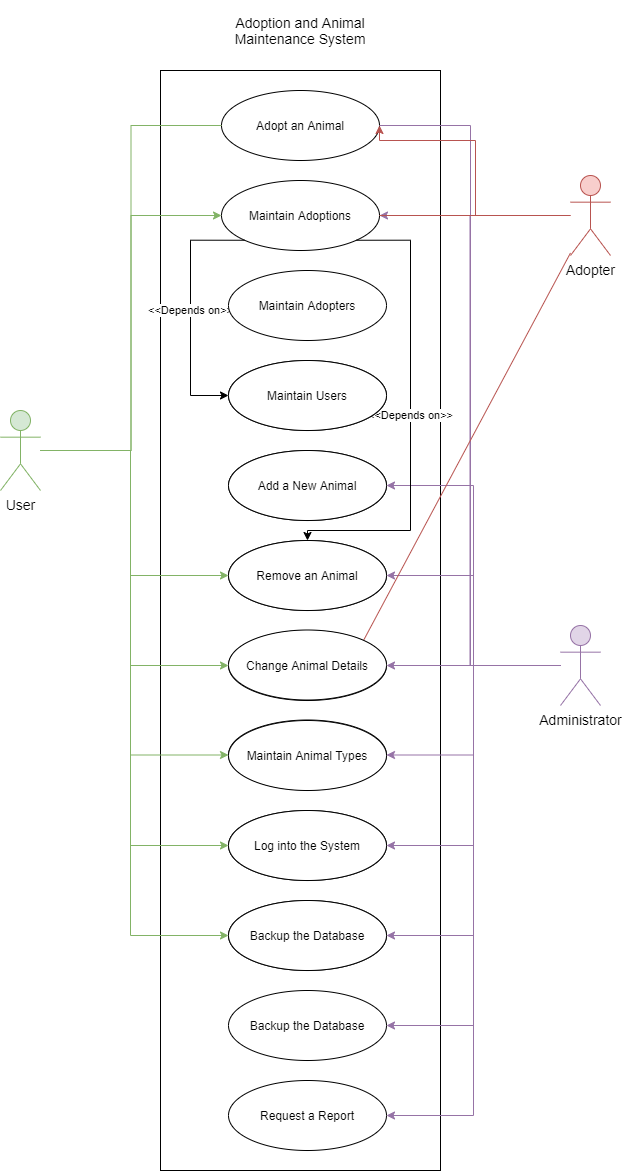

The diagram above was exported from draw.io. Its source (the exported page's mxGraphModel, read from the mxfile embedded in the PNG):
<mxGraphModel dx="2062" dy="1122" grid="1" gridSize="10" guides="1" tooltips="1" connect="1" arrows="1" fold="1" page="1" pageScale="1" pageWidth="1654" pageHeight="1169" math="0" shadow="0">
  <root>
    <mxCell id="0" />
    <mxCell id="1" parent="0" />
    <mxCell id="eyMJs3-uau_qUVRjGzUN-1" value="" style="rounded=0;whiteSpace=wrap;html=1;" parent="1" vertex="1">
      <mxGeometry x="680" y="80" width="280" height="1100" as="geometry" />
    </mxCell>
    <mxCell id="eyMJs3-uau_qUVRjGzUN-2" value="Adoption and Animal Maintenance System" style="text;html=1;strokeColor=none;fillColor=none;align=center;verticalAlign=middle;whiteSpace=wrap;rounded=0;fontStyle=0;fontSize=14;" parent="1" vertex="1">
      <mxGeometry x="720" y="10" width="200" height="60" as="geometry" />
    </mxCell>
    <mxCell id="eyMJs3-uau_qUVRjGzUN-3" value="Adopt an Animal" style="ellipse;whiteSpace=wrap;html=1;" parent="1" vertex="1">
      <mxGeometry x="741" y="100" width="158" height="70" as="geometry" />
    </mxCell>
    <mxCell id="eyMJs3-uau_qUVRjGzUN-5" value="Maintain Adoptions" style="ellipse;whiteSpace=wrap;html=1;" parent="1" vertex="1">
      <mxGeometry x="741" y="190" width="158" height="70" as="geometry" />
    </mxCell>
    <mxCell id="eyMJs3-uau_qUVRjGzUN-8" value="Add a New Animal" style="ellipse;whiteSpace=wrap;html=1;" parent="1" vertex="1">
      <mxGeometry x="748" y="550" width="158" height="70" as="geometry" />
    </mxCell>
    <mxCell id="eyMJs3-uau_qUVRjGzUN-10" value="Log into the System" style="ellipse;whiteSpace=wrap;html=1;" parent="1" vertex="1">
      <mxGeometry x="748" y="910" width="158" height="70" as="geometry" />
    </mxCell>
    <mxCell id="eyMJs3-uau_qUVRjGzUN-11" value="Backup the Database" style="ellipse;whiteSpace=wrap;html=1;" parent="1" vertex="1">
      <mxGeometry x="748" y="1000" width="158" height="70" as="geometry" />
    </mxCell>
    <mxCell id="eyMJs3-uau_qUVRjGzUN-12" value="Maintain Animal Types" style="ellipse;whiteSpace=wrap;html=1;" parent="1" vertex="1">
      <mxGeometry x="748" y="820" width="158" height="70" as="geometry" />
    </mxCell>
    <mxCell id="eyMJs3-uau_qUVRjGzUN-13" value="Request a Report" style="ellipse;whiteSpace=wrap;html=1;" parent="1" vertex="1">
      <mxGeometry x="748" y="1090" width="158" height="70" as="geometry" />
    </mxCell>
    <mxCell id="eyMJs3-uau_qUVRjGzUN-20" style="edgeStyle=orthogonalEdgeStyle;rounded=0;orthogonalLoop=1;jettySize=auto;html=1;entryX=0;entryY=0.5;entryDx=0;entryDy=0;fontSize=14;fillColor=#d5e8d4;strokeColor=#82b366;" parent="1" source="eyMJs3-uau_qUVRjGzUN-14" target="eyMJs3-uau_qUVRjGzUN-5" edge="1">
      <mxGeometry relative="1" as="geometry" />
    </mxCell>
    <mxCell id="eyMJs3-uau_qUVRjGzUN-21" style="edgeStyle=orthogonalEdgeStyle;rounded=0;orthogonalLoop=1;jettySize=auto;html=1;entryX=0;entryY=0.5;entryDx=0;entryDy=0;fontSize=14;fillColor=#d5e8d4;strokeColor=#82b366;" parent="1" source="eyMJs3-uau_qUVRjGzUN-14" target="eyMJs3-uau_qUVRjGzUN-8" edge="1">
      <mxGeometry relative="1" as="geometry">
        <Array as="points">
          <mxPoint x="650" y="460" />
          <mxPoint x="650" y="585" />
        </Array>
      </mxGeometry>
    </mxCell>
    <mxCell id="eyMJs3-uau_qUVRjGzUN-22" style="edgeStyle=orthogonalEdgeStyle;rounded=0;orthogonalLoop=1;jettySize=auto;html=1;entryX=0;entryY=0.5;entryDx=0;entryDy=0;fontSize=14;fillColor=#d5e8d4;strokeColor=#82b366;" parent="1" source="eyMJs3-uau_qUVRjGzUN-14" target="eyMJs3-uau_qUVRjGzUN-12" edge="1">
      <mxGeometry relative="1" as="geometry">
        <Array as="points">
          <mxPoint x="650" y="460" />
          <mxPoint x="650" y="855" />
        </Array>
      </mxGeometry>
    </mxCell>
    <mxCell id="eyMJs3-uau_qUVRjGzUN-23" style="edgeStyle=orthogonalEdgeStyle;rounded=0;orthogonalLoop=1;jettySize=auto;html=1;entryX=0;entryY=0.5;entryDx=0;entryDy=0;fontSize=14;fillColor=#d5e8d4;strokeColor=#82b366;" parent="1" source="eyMJs3-uau_qUVRjGzUN-14" target="eyMJs3-uau_qUVRjGzUN-10" edge="1">
      <mxGeometry relative="1" as="geometry">
        <Array as="points">
          <mxPoint x="650" y="460" />
          <mxPoint x="650" y="945" />
        </Array>
      </mxGeometry>
    </mxCell>
    <mxCell id="eyMJs3-uau_qUVRjGzUN-44" style="edgeStyle=orthogonalEdgeStyle;rounded=0;orthogonalLoop=1;jettySize=auto;html=1;entryX=0;entryY=0.5;entryDx=0;entryDy=0;fontSize=14;fillColor=#d5e8d4;strokeColor=#82b366;" parent="1" source="eyMJs3-uau_qUVRjGzUN-14" target="eyMJs3-uau_qUVRjGzUN-43" edge="1">
      <mxGeometry relative="1" as="geometry">
        <Array as="points">
          <mxPoint x="650" y="460" />
          <mxPoint x="650" y="675" />
        </Array>
      </mxGeometry>
    </mxCell>
    <mxCell id="eyMJs3-uau_qUVRjGzUN-51" style="edgeStyle=orthogonalEdgeStyle;rounded=0;orthogonalLoop=1;jettySize=auto;html=1;entryX=0;entryY=0.5;entryDx=0;entryDy=0;fontSize=14;fillColor=#d5e8d4;strokeColor=#82b366;" parent="1" source="eyMJs3-uau_qUVRjGzUN-14" target="eyMJs3-uau_qUVRjGzUN-49" edge="1">
      <mxGeometry relative="1" as="geometry">
        <Array as="points">
          <mxPoint x="650" y="460" />
          <mxPoint x="650" y="765" />
        </Array>
      </mxGeometry>
    </mxCell>
    <mxCell id="eyMJs3-uau_qUVRjGzUN-52" style="edgeStyle=orthogonalEdgeStyle;rounded=0;orthogonalLoop=1;jettySize=auto;html=1;entryX=0;entryY=0.5;entryDx=0;entryDy=0;fontSize=14;fillColor=#d5e8d4;strokeColor=#82b366;endArrow=none;endFill=0;" parent="1" source="eyMJs3-uau_qUVRjGzUN-14" target="eyMJs3-uau_qUVRjGzUN-3" edge="1">
      <mxGeometry relative="1" as="geometry" />
    </mxCell>
    <mxCell id="eyMJs3-uau_qUVRjGzUN-14" value="User" style="shape=umlActor;verticalLabelPosition=bottom;verticalAlign=top;html=1;outlineConnect=0;fontSize=14;fillColor=#d5e8d4;strokeColor=#82b366;" parent="1" vertex="1">
      <mxGeometry x="520" y="420" width="40" height="80" as="geometry" />
    </mxCell>
    <mxCell id="eyMJs3-uau_qUVRjGzUN-32" style="edgeStyle=orthogonalEdgeStyle;rounded=0;orthogonalLoop=1;jettySize=auto;html=1;entryX=1;entryY=0.5;entryDx=0;entryDy=0;fontSize=14;fillColor=#e1d5e7;strokeColor=#9673a6;" parent="1" source="eyMJs3-uau_qUVRjGzUN-16" target="eyMJs3-uau_qUVRjGzUN-5" edge="1">
      <mxGeometry relative="1" as="geometry" />
    </mxCell>
    <mxCell id="eyMJs3-uau_qUVRjGzUN-33" style="edgeStyle=orthogonalEdgeStyle;rounded=0;orthogonalLoop=1;jettySize=auto;html=1;entryX=1;entryY=0.5;entryDx=0;entryDy=0;fontSize=14;fillColor=#e1d5e7;strokeColor=#9673a6;" parent="1" source="eyMJs3-uau_qUVRjGzUN-16" target="eyMJs3-uau_qUVRjGzUN-8" edge="1">
      <mxGeometry relative="1" as="geometry" />
    </mxCell>
    <mxCell id="eyMJs3-uau_qUVRjGzUN-34" style="edgeStyle=orthogonalEdgeStyle;rounded=0;orthogonalLoop=1;jettySize=auto;html=1;entryX=1;entryY=0.5;entryDx=0;entryDy=0;fontSize=14;fillColor=#e1d5e7;strokeColor=#9673a6;" parent="1" source="eyMJs3-uau_qUVRjGzUN-16" target="eyMJs3-uau_qUVRjGzUN-12" edge="1">
      <mxGeometry relative="1" as="geometry" />
    </mxCell>
    <mxCell id="eyMJs3-uau_qUVRjGzUN-35" style="edgeStyle=orthogonalEdgeStyle;rounded=0;orthogonalLoop=1;jettySize=auto;html=1;entryX=1;entryY=0.5;entryDx=0;entryDy=0;fontSize=14;fillColor=#e1d5e7;strokeColor=#9673a6;" parent="1" source="eyMJs3-uau_qUVRjGzUN-16" target="eyMJs3-uau_qUVRjGzUN-10" edge="1">
      <mxGeometry relative="1" as="geometry" />
    </mxCell>
    <mxCell id="eyMJs3-uau_qUVRjGzUN-36" style="edgeStyle=orthogonalEdgeStyle;rounded=0;orthogonalLoop=1;jettySize=auto;html=1;entryX=1;entryY=0.5;entryDx=0;entryDy=0;fontSize=14;fillColor=#e1d5e7;strokeColor=#9673a6;" parent="1" source="eyMJs3-uau_qUVRjGzUN-16" target="eyMJs3-uau_qUVRjGzUN-11" edge="1">
      <mxGeometry relative="1" as="geometry" />
    </mxCell>
    <mxCell id="eyMJs3-uau_qUVRjGzUN-37" style="edgeStyle=orthogonalEdgeStyle;rounded=0;orthogonalLoop=1;jettySize=auto;html=1;entryX=1;entryY=0.5;entryDx=0;entryDy=0;fontSize=14;fillColor=#e1d5e7;strokeColor=#9673a6;" parent="1" source="eyMJs3-uau_qUVRjGzUN-16" target="eyMJs3-uau_qUVRjGzUN-13" edge="1">
      <mxGeometry relative="1" as="geometry" />
    </mxCell>
    <mxCell id="eyMJs3-uau_qUVRjGzUN-45" style="edgeStyle=orthogonalEdgeStyle;rounded=0;orthogonalLoop=1;jettySize=auto;html=1;entryX=1;entryY=0.5;entryDx=0;entryDy=0;fontSize=14;fillColor=#e1d5e7;strokeColor=#9673a6;" parent="1" source="eyMJs3-uau_qUVRjGzUN-16" target="eyMJs3-uau_qUVRjGzUN-43" edge="1">
      <mxGeometry relative="1" as="geometry" />
    </mxCell>
    <mxCell id="eyMJs3-uau_qUVRjGzUN-48" style="edgeStyle=orthogonalEdgeStyle;rounded=0;orthogonalLoop=1;jettySize=auto;html=1;entryX=1;entryY=0.5;entryDx=0;entryDy=0;fontSize=14;fillColor=#e1d5e7;strokeColor=#9673a6;" parent="1" source="eyMJs3-uau_qUVRjGzUN-16" target="eyMJs3-uau_qUVRjGzUN-47" edge="1">
      <mxGeometry relative="1" as="geometry" />
    </mxCell>
    <mxCell id="eyMJs3-uau_qUVRjGzUN-50" style="edgeStyle=orthogonalEdgeStyle;rounded=0;orthogonalLoop=1;jettySize=auto;html=1;entryX=1;entryY=0.5;entryDx=0;entryDy=0;fontSize=14;fillColor=#e1d5e7;strokeColor=#9673a6;" parent="1" source="eyMJs3-uau_qUVRjGzUN-16" target="eyMJs3-uau_qUVRjGzUN-49" edge="1">
      <mxGeometry relative="1" as="geometry" />
    </mxCell>
    <mxCell id="eyMJs3-uau_qUVRjGzUN-53" style="edgeStyle=orthogonalEdgeStyle;rounded=0;orthogonalLoop=1;jettySize=auto;html=1;fontSize=14;endArrow=none;endFill=0;fillColor=#e1d5e7;strokeColor=#9673a6;" parent="1" source="eyMJs3-uau_qUVRjGzUN-16" target="eyMJs3-uau_qUVRjGzUN-3" edge="1">
      <mxGeometry relative="1" as="geometry">
        <Array as="points">
          <mxPoint x="990" y="675" />
          <mxPoint x="990" y="135" />
        </Array>
      </mxGeometry>
    </mxCell>
    <mxCell id="eyMJs3-uau_qUVRjGzUN-16" value="Administrator" style="shape=umlActor;verticalLabelPosition=bottom;verticalAlign=top;html=1;outlineConnect=0;fontSize=14;fillColor=#e1d5e7;strokeColor=#9673a6;" parent="1" vertex="1">
      <mxGeometry x="1080" y="635" width="40" height="80" as="geometry" />
    </mxCell>
    <mxCell id="eyMJs3-uau_qUVRjGzUN-19" style="edgeStyle=orthogonalEdgeStyle;rounded=0;orthogonalLoop=1;jettySize=auto;html=1;entryX=1;entryY=0.5;entryDx=0;entryDy=0;fontSize=14;fillColor=#f8cecc;strokeColor=#b85450;" parent="1" source="eyMJs3-uau_qUVRjGzUN-17" target="eyMJs3-uau_qUVRjGzUN-3" edge="1">
      <mxGeometry relative="1" as="geometry">
        <Array as="points">
          <mxPoint x="995" y="225" />
          <mxPoint x="995" y="150" />
          <mxPoint x="899" y="150" />
        </Array>
      </mxGeometry>
    </mxCell>
    <mxCell id="eyMJs3-uau_qUVRjGzUN-17" value="Adopter" style="shape=umlActor;verticalLabelPosition=bottom;verticalAlign=top;html=1;outlineConnect=0;fontSize=14;fillColor=#f8cecc;strokeColor=#b85450;" parent="1" vertex="1">
      <mxGeometry x="1090" y="185" width="40" height="80" as="geometry" />
    </mxCell>
    <mxCell id="eyMJs3-uau_qUVRjGzUN-40" value="" style="endArrow=none;html=1;fontSize=14;fillColor=#f8cecc;strokeColor=#b85450;" parent="1" source="eyMJs3-uau_qUVRjGzUN-5" target="eyMJs3-uau_qUVRjGzUN-17" edge="1">
      <mxGeometry width="50" height="50" relative="1" as="geometry">
        <mxPoint x="1030" y="310" as="sourcePoint" />
        <mxPoint x="1070" y="250" as="targetPoint" />
      </mxGeometry>
    </mxCell>
    <mxCell id="eyMJs3-uau_qUVRjGzUN-41" value="" style="endArrow=none;html=1;fontSize=14;fillColor=#f8cecc;strokeColor=#b85450;exitX=1;exitY=0;exitDx=0;exitDy=0;" parent="1" source="eyMJs3-uau_qUVRjGzUN-43" target="eyMJs3-uau_qUVRjGzUN-17" edge="1">
      <mxGeometry width="50" height="50" relative="1" as="geometry">
        <mxPoint x="1060" y="400" as="sourcePoint" />
        <mxPoint x="1110" y="350" as="targetPoint" />
      </mxGeometry>
    </mxCell>
    <mxCell id="eyMJs3-uau_qUVRjGzUN-43" value="Remove an Animal" style="ellipse;whiteSpace=wrap;html=1;" parent="1" vertex="1">
      <mxGeometry x="748" y="640" width="158" height="70" as="geometry" />
    </mxCell>
    <mxCell id="eyMJs3-uau_qUVRjGzUN-47" value="Maintain Users" style="ellipse;whiteSpace=wrap;html=1;" parent="1" vertex="1">
      <mxGeometry x="748" y="460" width="158" height="70" as="geometry" />
    </mxCell>
    <mxCell id="eyMJs3-uau_qUVRjGzUN-49" value="Change Animal Details" style="ellipse;whiteSpace=wrap;html=1;" parent="1" vertex="1">
      <mxGeometry x="748" y="729.5" width="158" height="70" as="geometry" />
    </mxCell>
    <mxCell id="8J_6NlnnCUeCkijLWVMZ-4" value="&amp;lt;&amp;lt;Depends on&amp;gt;&amp;gt;" style="edgeStyle=orthogonalEdgeStyle;rounded=0;orthogonalLoop=1;jettySize=auto;html=1;exitX=0;exitY=1;exitDx=0;exitDy=0;" parent="1" source="eyMJs3-uau_qUVRjGzUN-5" target="8J_6NlnnCUeCkijLWVMZ-1" edge="1">
      <mxGeometry relative="1" as="geometry">
        <Array as="points">
          <mxPoint x="710" y="250" />
          <mxPoint x="710" y="405" />
        </Array>
        <mxPoint x="741" y="315" as="sourcePoint" />
      </mxGeometry>
    </mxCell>
    <mxCell id="8J_6NlnnCUeCkijLWVMZ-5" value="&amp;lt;&amp;lt;Depends on&amp;gt;&amp;gt;" style="edgeStyle=orthogonalEdgeStyle;rounded=0;orthogonalLoop=1;jettySize=auto;html=1;exitX=1;exitY=1;exitDx=0;exitDy=0;" parent="1" source="eyMJs3-uau_qUVRjGzUN-5" target="eyMJs3-uau_qUVRjGzUN-8" edge="1">
      <mxGeometry relative="1" as="geometry">
        <Array as="points">
          <mxPoint x="930" y="250" />
          <mxPoint x="930" y="540" />
          <mxPoint x="827" y="540" />
        </Array>
        <mxPoint x="899" y="315" as="sourcePoint" />
      </mxGeometry>
    </mxCell>
    <mxCell id="8J_6NlnnCUeCkijLWVMZ-1" value="Maintain Adopters" style="ellipse;whiteSpace=wrap;html=1;" parent="1" vertex="1">
      <mxGeometry x="748" y="370" width="158" height="70" as="geometry" />
    </mxCell>
    <mxCell id="dIafCxboIfKrP5CwLIGu-1" value="Maintain Adopters" style="ellipse;whiteSpace=wrap;html=1;" vertex="1" parent="1">
      <mxGeometry x="748" y="280" width="158" height="70" as="geometry" />
    </mxCell>
    <mxCell id="dIafCxboIfKrP5CwLIGu-2" value="Maintain Users" style="ellipse;whiteSpace=wrap;html=1;" vertex="1" parent="1">
      <mxGeometry x="748" y="370" width="158" height="70" as="geometry" />
    </mxCell>
    <mxCell id="dIafCxboIfKrP5CwLIGu-3" value="Add a New Animal" style="ellipse;whiteSpace=wrap;html=1;" vertex="1" parent="1">
      <mxGeometry x="748" y="460" width="158" height="70" as="geometry" />
    </mxCell>
    <mxCell id="dIafCxboIfKrP5CwLIGu-4" value="Remove an Animal" style="ellipse;whiteSpace=wrap;html=1;" vertex="1" parent="1">
      <mxGeometry x="748" y="550" width="158" height="70" as="geometry" />
    </mxCell>
    <mxCell id="dIafCxboIfKrP5CwLIGu-5" value="Change Animal Details" style="ellipse;whiteSpace=wrap;html=1;" vertex="1" parent="1">
      <mxGeometry x="748" y="639.5" width="158" height="70" as="geometry" />
    </mxCell>
    <mxCell id="dIafCxboIfKrP5CwLIGu-6" value="Maintain Animal Types" style="ellipse;whiteSpace=wrap;html=1;" vertex="1" parent="1">
      <mxGeometry x="748" y="730" width="158" height="70" as="geometry" />
    </mxCell>
    <mxCell id="dIafCxboIfKrP5CwLIGu-7" value="Log into the System" style="ellipse;whiteSpace=wrap;html=1;" vertex="1" parent="1">
      <mxGeometry x="748" y="820" width="158" height="70" as="geometry" />
    </mxCell>
    <mxCell id="dIafCxboIfKrP5CwLIGu-8" value="Backup the Database" style="ellipse;whiteSpace=wrap;html=1;" vertex="1" parent="1">
      <mxGeometry x="748" y="910" width="158" height="70" as="geometry" />
    </mxCell>
  </root>
</mxGraphModel>